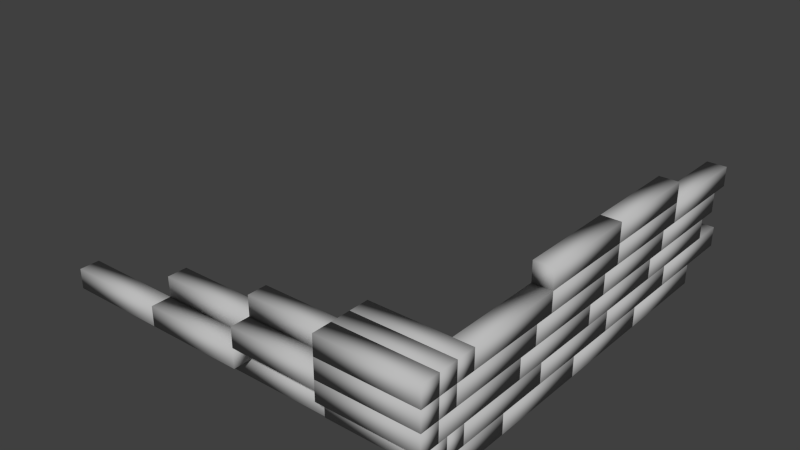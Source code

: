 # Source: backwall.blend  (saved by Blender 2.70.0; exported with 4.5.12 LTS)
import bpy
from mathutils import Matrix  # noqa: F401  (used for matrix-valued properties, if any)

bpy.ops.wm.read_factory_settings(use_empty=True)
scene = bpy.context.scene
scene.name = 'Scene'

# ---- collections
col_collection_1 = bpy.data.collections.new('Collection 1'); scene.collection.children.link(col_collection_1)

# ---- materials (node trees are filled in below, after node groups)
mat_lambert1 = bpy.data.materials.new('lambert1')
mat_lambert1.alpha_threshold = 0.0
mat_lambert1.use_transparent_shadow = False
mat_lambert1.diffuse_color = (0.5, 0.5, 0.5, 1.0)
mat_lambert1.roughness = 0.5
mat_lambert1.line_color = (0.0, 0.0, 0.0, 1.0)

# ---- material node trees

# ---- world
world_world = bpy.data.worlds.new('World'); scene.world = world_world
world_world.color = (0.05088, 0.05088, 0.05088)
world_world.use_sun_shadow = False
world_world.sun_shadow_jitter_overblur = 0.0
world_world.cycles.sampling_method = 'MANUAL'
world_world.cycles.sample_map_resolution = 256

# ---- meshes
me_untitled = bpy.data.meshes.new('Untitled')
me_untitled.from_pydata([(-3.0, 0.0, 5.0), (-1.0, 0.0, 5.0), (-3.0, 2.0, 5.0), (-1.0, 2.0, 5.0), (-3.0, 2.0, -5.0), (-1.0, 2.0, -5.0), (-3.0, 0.0, -5.0), (-1.0, 0.0, -5.0), (-3.0, 2.0, 0.0), (-1.0, 2.0, 0.0), (-3.0, 4.0, 0.0), (-1.0, 4.0, 0.0), (-3.0, 4.0, -10.0), (-1.0, 4.0, -10.0), (-3.0, 2.0, -10.0), (-1.0, 2.0, -10.0), (-3.0, 0.0, -5.0), (-1.0, 0.0, -5.0), (-3.0, 2.0, -5.0), (-1.0, 2.0, -5.0), (-3.0, 2.0, -15.0), (-1.0, 2.0, -15.0), (-3.0, 0.0, -15.0), (-1.0, 0.0, -15.0), (-3.0, 2.0, -10.0), (-1.0, 2.0, -10.0), (-3.0, 4.0, -10.0), (-1.0, 4.0, -10.0), (-3.0, 4.0, -20.0), (-1.0, 4.0, -20.0), (-3.0, 2.0, -20.0), (-1.0, 2.0, -20.0), (-3.0, 4.0, -7.0), (-1.0, 4.0, -7.0), (-3.0, 6.0, -7.0), (-1.0, 6.0, -7.0), (-3.0, 6.0, -17.0), (-1.0, 6.0, -17.0), (-3.0, 4.0, -17.0), (-1.0, 4.0, -17.0), (-3.0, 4.0, 3.0), (-1.0, 4.0, 3.0), (-3.0, 6.0, 3.0), (-1.0, 6.0, 3.0), (-3.0, 6.0, -7.0), (-1.0, 6.0, -7.0), (-3.0, 4.0, -7.0), (-1.0, 4.0, -7.0), (-3.0, 4.0, 13.0), (-1.0, 4.0, 13.0), (-3.0, 6.0, 13.0), (-1.0, 6.0, 13.0), (-3.0, 6.0, 3.0), (-1.0, 6.0, 3.0), (-3.0, 4.0, 3.0), (-1.0, 4.0, 3.0), (-3.0, 2.0, 10.0), (-1.0, 2.0, 10.0), (-3.0, 4.0, 10.0), (-1.0, 4.0, 10.0), (-3.0, 4.0, 0.0), (-1.0, 4.0, 0.0), (-3.0, 2.0, 0.0), (-1.0, 2.0, 0.0), (-3.0, 0.0, 15.0), (-1.0, 0.0, 15.0), (-3.0, 2.0, 15.0), (-1.0, 2.0, 15.0), (-3.0, 2.0, 5.0), (-1.0, 2.0, 5.0), (-3.0, 0.0, 5.0), (-1.0, 0.0, 5.0), (-3.0, 2.0, 20.0), (-1.0, 2.0, 20.0), (-3.0, 4.0, 20.0), (-1.0, 4.0, 20.0), (-3.0, 4.0, 10.0), (-1.0, 4.0, 10.0), (-3.0, 2.0, 10.0), (-1.0, 2.0, 10.0), (-3.0, 4.0, 23.0), (-1.0, 4.0, 23.0), (-3.0, 6.0, 23.0), (-1.0, 6.0, 23.0), (-3.0, 6.0, 13.0), (-1.0, 6.0, 13.0), (-3.0, 4.0, 13.0), (-1.0, 4.0, 13.0), (-3.0, 0.0, 25.0), (-1.0, 0.0, 25.0), (-3.0, 2.0, 25.0), (-1.0, 2.0, 25.0), (-3.0, 2.0, 15.0), (-1.0, 2.0, 15.0), (-3.0, 0.0, 15.0), (-1.0, 0.0, 15.0), (-3.0, 6.0, -9.0), (-1.0, 6.0, -9.0), (-3.0, 8.0, -9.0), (-1.0, 8.0, -9.0), (-3.0, 8.0, -19.0), (-1.0, 8.0, -19.0), (-3.0, 6.0, -19.0), (-1.0, 6.0, -19.0), (-3.0, 6.0, 1.0), (-1.0, 6.0, 1.0), (-3.0, 8.0, 1.0), (-1.0, 8.0, 1.0), (-3.0, 8.0, -9.0), (-1.0, 8.0, -9.0), (-3.0, 6.0, -9.0), (-1.0, 6.0, -9.0), (-3.0, 6.0, 11.0), (-1.0, 6.0, 11.0), (-3.0, 8.0, 11.0), (-1.0, 8.0, 11.0), (-3.0, 8.0, 1.0), (-1.0, 8.0, 1.0), (-3.0, 6.0, 1.0), (-1.0, 6.0, 1.0), (-3.0, 6.0, 21.0), (-1.0, 6.0, 21.0), (-3.0, 8.0, 21.0), (-1.0, 8.0, 21.0), (-3.0, 8.0, 11.0), (-1.0, 8.0, 11.0), (-3.0, 6.0, 11.0), (-1.0, 6.0, 11.0), (-3.0, 8.0, -11.0), (-1.0, 8.0, -11.0), (-3.0, 10.0, -11.0), (-1.0, 10.0, -11.0), (-3.0, 10.0, -21.0), (-1.0, 10.0, -21.0), (-3.0, 8.0, -21.0), (-1.0, 8.0, -21.0), (-3.0, 8.0, -1.0), (-1.0, 8.0, -1.0), (-3.0, 10.0, -1.0), (-1.0, 10.0, -1.0), (-3.0, 10.0, -11.0), (-1.0, 10.0, -11.0), (-3.0, 8.0, -11.0), (-1.0, 8.0, -11.0), (-3.0, 8.0, 9.0), (-1.0, 8.0, 9.0), (-3.0, 10.0, 9.0), (-1.0, 10.0, 9.0), (-3.0, 10.0, -1.0), (-1.0, 10.0, -1.0), (-3.0, 8.0, -1.0), (-1.0, 8.0, -1.0), (-3.0, 8.0, 19.0), (-1.0, 8.0, 19.0), (-3.0, 10.0, 19.0), (-1.0, 10.0, 19.0), (-3.0, 10.0, 9.0), (-1.0, 10.0, 9.0), (-3.0, 8.0, 9.0), (-1.0, 8.0, 9.0), (-3.0, 10.0, -1.0), (-1.0, 10.0, -1.0), (-3.0, 12.0, -1.0), (-1.0, 12.0, -1.0), (-3.0, 12.0, -11.0), (-1.0, 12.0, -11.0), (-3.0, 10.0, -11.0), (-1.0, 10.0, -11.0), (-3.0, 10.0, 9.0), (-1.0, 10.0, 9.0), (-3.0, 12.0, 9.0), (-1.0, 12.0, 9.0), (-3.0, 12.0, -1.0), (-1.0, 12.0, -1.0), (-3.0, 10.0, -1.0), (-1.0, 10.0, -1.0), (-11.0, 2.0, 22.0), (-1.0, 2.0, 22.0), (-11.0, 4.0, 22.0), (-1.0, 4.0, 22.0), (-11.0, 4.0, 20.0), (-1.0, 4.0, 20.0), (-11.0, 2.0, 20.0), (-1.0, 2.0, 20.0), (-11.0, 2.0, 24.0), (-1.0, 2.0, 24.0), (-11.0, 4.0, 24.0), (-1.0, 4.0, 24.0), (-11.0, 4.0, 22.0), (-1.0, 4.0, 22.0), (-11.0, 2.0, 22.0), (-1.0, 2.0, 22.0), (-11.0, 4.0, 25.0), (-1.0, 4.0, 25.0), (-11.0, 6.0, 25.0), (-1.0, 6.0, 25.0), (-11.0, 6.0, 23.0), (-1.0, 6.0, 23.0), (-11.0, 4.0, 23.0), (-1.0, 4.0, 23.0), (-11.0, 6.0, 23.0), (-1.0, 6.0, 23.0), (-11.0, 8.0, 23.0), (-1.0, 8.0, 23.0), (-11.0, 8.0, 21.0), (-1.0, 8.0, 21.0), (-11.0, 6.0, 21.0), (-1.0, 6.0, 21.0), (-11.0, 8.0, 23.0), (-1.0, 8.0, 23.0), (-11.0, 10.0, 23.0), (-1.0, 10.0, 23.0), (-11.0, 10.0, 21.0), (-1.0, 10.0, 21.0), (-11.0, 8.0, 21.0), (-1.0, 8.0, 21.0), (-11.0, 8.0, 21.0), (-1.0, 8.0, 21.0), (-11.0, 10.0, 21.0), (-1.0, 10.0, 21.0), (-11.0, 10.0, 19.0), (-1.0, 10.0, 19.0), (-11.0, 8.0, 19.0), (-1.0, 8.0, 19.0), (-11.0, 6.0, 25.0), (-1.0, 6.0, 25.0), (-11.0, 8.0, 25.0), (-1.0, 8.0, 25.0), (-11.0, 8.0, 23.0), (-1.0, 8.0, 23.0), (-11.0, 6.0, 23.0), (-1.0, 6.0, 23.0), (-11.0, 8.0, 25.0), (-1.0, 8.0, 25.0), (-11.0, 10.0, 25.0), (-1.0, 10.0, 25.0), (-11.0, 10.0, 23.0), (-1.0, 10.0, 23.0), (-11.0, 8.0, 23.0), (-1.0, 8.0, 23.0), (-13.0, 0.0, 22.0), (-3.0, 0.0, 22.0), (-13.0, 2.0, 22.0), (-3.0, 2.0, 22.0), (-13.0, 2.0, 20.0), (-3.0, 2.0, 20.0), (-13.0, 0.0, 20.0), (-3.0, 0.0, 20.0), (-23.0, 0.0, 22.0), (-13.0, 0.0, 22.0), (-23.0, 2.0, 22.0), (-13.0, 2.0, 22.0), (-23.0, 2.0, 20.0), (-13.0, 2.0, 20.0), (-23.0, 0.0, 20.0), (-13.0, 0.0, 20.0), (-33.0, 0.0, 22.0), (-23.0, 0.0, 22.0), (-33.0, 2.0, 22.0), (-23.0, 2.0, 22.0), (-33.0, 2.0, 20.0), (-23.0, 2.0, 20.0), (-33.0, 0.0, 20.0), (-23.0, 0.0, 20.0), (-43.0, 0.0, 22.0), (-33.0, 0.0, 22.0), (-43.0, 2.0, 22.0), (-33.0, 2.0, 22.0), (-43.0, 2.0, 20.0), (-33.0, 2.0, 20.0), (-43.0, 0.0, 20.0), (-33.0, 0.0, 20.0), (-21.0, 2.0, 22.0), (-11.0, 2.0, 22.0), (-21.0, 4.0, 22.0), (-11.0, 4.0, 22.0), (-21.0, 4.0, 20.0), (-11.0, 4.0, 20.0), (-21.0, 2.0, 20.0), (-11.0, 2.0, 20.0), (-21.0, 4.0, 24.0), (-11.0, 4.0, 24.0), (-21.0, 6.0, 24.0), (-11.0, 6.0, 24.0), (-21.0, 6.0, 22.0), (-11.0, 6.0, 22.0), (-21.0, 4.0, 22.0), (-11.0, 4.0, 22.0), (-31.0, 2.0, 24.0), (-21.0, 2.0, 24.0), (-31.0, 4.0, 24.0), (-21.0, 4.0, 24.0), (-31.0, 4.0, 22.0), (-21.0, 4.0, 22.0), (-31.0, 2.0, 22.0), (-21.0, 2.0, 22.0), (-41.0, 2.0, 24.0), (-31.0, 2.0, 24.0), (-41.0, 4.0, 24.0), (-31.0, 4.0, 24.0), (-41.0, 4.0, 22.0), (-31.0, 4.0, 22.0), (-41.0, 2.0, 22.0), (-31.0, 2.0, 22.0), (-21.0, 6.0, 22.0), (-11.0, 6.0, 22.0), (-21.0, 8.0, 22.0), (-11.0, 8.0, 22.0), (-21.0, 8.0, 20.0), (-11.0, 8.0, 20.0), (-21.0, 6.0, 20.0), (-11.0, 6.0, 20.0), (-31.0, 4.0, 22.0), (-21.0, 4.0, 22.0), (-31.0, 6.0, 22.0), (-21.0, 6.0, 22.0), (-31.0, 6.0, 20.0), (-21.0, 6.0, 20.0), (-31.0, 4.0, 20.0), (-21.0, 4.0, 20.0)], [], [(0, 1, 3, 2), (2, 3, 5, 4), (4, 5, 7, 6), (6, 7, 1, 0), (1, 7, 5, 3), (6, 0, 2, 4), (8, 9, 11, 10), (10, 11, 13, 12), (12, 13, 15, 14), (14, 15, 9, 8), (9, 15, 13, 11), (14, 8, 10, 12), (16, 17, 19, 18), (18, 19, 21, 20), (20, 21, 23, 22), (22, 23, 17, 16), (17, 23, 21, 19), (22, 16, 18, 20), (24, 25, 27, 26), (26, 27, 29, 28), (28, 29, 31, 30), (30, 31, 25, 24), (25, 31, 29, 27), (30, 24, 26, 28), (32, 33, 35, 34), (34, 35, 37, 36), (36, 37, 39, 38), (38, 39, 33, 32), (33, 39, 37, 35), (38, 32, 34, 36), (40, 41, 43, 42), (42, 43, 45, 44), (44, 45, 47, 46), (46, 47, 41, 40), (41, 47, 45, 43), (46, 40, 42, 44), (48, 49, 51, 50), (50, 51, 53, 52), (52, 53, 55, 54), (54, 55, 49, 48), (49, 55, 53, 51), (54, 48, 50, 52), (56, 57, 59, 58), (58, 59, 61, 60), (60, 61, 63, 62), (62, 63, 57, 56), (57, 63, 61, 59), (62, 56, 58, 60), (64, 65, 67, 66), (66, 67, 69, 68), (68, 69, 71, 70), (70, 71, 65, 64), (65, 71, 69, 67), (70, 64, 66, 68), (72, 73, 75, 74), (74, 75, 77, 76), (76, 77, 79, 78), (78, 79, 73, 72), (73, 79, 77, 75), (78, 72, 74, 76), (80, 81, 83, 82), (82, 83, 85, 84), (84, 85, 87, 86), (86, 87, 81, 80), (81, 87, 85, 83), (86, 80, 82, 84), (88, 89, 91, 90), (90, 91, 93, 92), (92, 93, 95, 94), (94, 95, 89, 88), (89, 95, 93, 91), (94, 88, 90, 92), (96, 97, 99, 98), (98, 99, 101, 100), (100, 101, 103, 102), (102, 103, 97, 96), (97, 103, 101, 99), (102, 96, 98, 100), (104, 105, 107, 106), (106, 107, 109, 108), (108, 109, 111, 110), (110, 111, 105, 104), (105, 111, 109, 107), (110, 104, 106, 108), (112, 113, 115, 114), (114, 115, 117, 116), (116, 117, 119, 118), (118, 119, 113, 112), (113, 119, 117, 115), (118, 112, 114, 116), (120, 121, 123, 122), (122, 123, 125, 124), (124, 125, 127, 126), (126, 127, 121, 120), (121, 127, 125, 123), (126, 120, 122, 124), (128, 129, 131, 130), (130, 131, 133, 132), (132, 133, 135, 134), (134, 135, 129, 128), (129, 135, 133, 131), (134, 128, 130, 132), (136, 137, 139, 138), (138, 139, 141, 140), (140, 141, 143, 142), (142, 143, 137, 136), (137, 143, 141, 139), (142, 136, 138, 140), (144, 145, 147, 146), (146, 147, 149, 148), (148, 149, 151, 150), (150, 151, 145, 144), (145, 151, 149, 147), (150, 144, 146, 148), (152, 153, 155, 154), (154, 155, 157, 156), (156, 157, 159, 158), (158, 159, 153, 152), (153, 159, 157, 155), (158, 152, 154, 156), (160, 161, 163, 162), (162, 163, 165, 164), (164, 165, 167, 166), (166, 167, 161, 160), (161, 167, 165, 163), (166, 160, 162, 164), (168, 169, 171, 170), (170, 171, 173, 172), (172, 173, 175, 174), (174, 175, 169, 168), (169, 175, 173, 171), (174, 168, 170, 172), (176, 177, 179, 178), (178, 179, 181, 180), (180, 181, 183, 182), (182, 183, 177, 176), (177, 183, 181, 179), (182, 176, 178, 180), (184, 185, 187, 186), (186, 187, 189, 188), (188, 189, 191, 190), (190, 191, 185, 184), (185, 191, 189, 187), (190, 184, 186, 188), (192, 193, 195, 194), (194, 195, 197, 196), (196, 197, 199, 198), (198, 199, 193, 192), (193, 199, 197, 195), (198, 192, 194, 196), (200, 201, 203, 202), (202, 203, 205, 204), (204, 205, 207, 206), (206, 207, 201, 200), (201, 207, 205, 203), (206, 200, 202, 204), (208, 209, 211, 210), (210, 211, 213, 212), (212, 213, 215, 214), (214, 215, 209, 208), (209, 215, 213, 211), (214, 208, 210, 212), (216, 217, 219, 218), (218, 219, 221, 220), (220, 221, 223, 222), (222, 223, 217, 216), (217, 223, 221, 219), (222, 216, 218, 220), (224, 225, 227, 226), (226, 227, 229, 228), (228, 229, 231, 230), (230, 231, 225, 224), (225, 231, 229, 227), (230, 224, 226, 228), (232, 233, 235, 234), (234, 235, 237, 236), (236, 237, 239, 238), (238, 239, 233, 232), (233, 239, 237, 235), (238, 232, 234, 236), (240, 241, 243, 242), (242, 243, 245, 244), (244, 245, 247, 246), (246, 247, 241, 240), (241, 247, 245, 243), (246, 240, 242, 244), (248, 249, 251, 250), (250, 251, 253, 252), (252, 253, 255, 254), (254, 255, 249, 248), (249, 255, 253, 251), (254, 248, 250, 252), (256, 257, 259, 258), (258, 259, 261, 260), (260, 261, 263, 262), (262, 263, 257, 256), (257, 263, 261, 259), (262, 256, 258, 260), (264, 265, 267, 266), (266, 267, 269, 268), (268, 269, 271, 270), (270, 271, 265, 264), (265, 271, 269, 267), (270, 264, 266, 268), (272, 273, 275, 274), (274, 275, 277, 276), (276, 277, 279, 278), (278, 279, 273, 272), (273, 279, 277, 275), (278, 272, 274, 276), (280, 281, 283, 282), (282, 283, 285, 284), (284, 285, 287, 286), (286, 287, 281, 280), (281, 287, 285, 283), (286, 280, 282, 284), (288, 289, 291, 290), (290, 291, 293, 292), (292, 293, 295, 294), (294, 295, 289, 288), (289, 295, 293, 291), (294, 288, 290, 292), (296, 297, 299, 298), (298, 299, 301, 300), (300, 301, 303, 302), (302, 303, 297, 296), (297, 303, 301, 299), (302, 296, 298, 300), (304, 305, 307, 306), (306, 307, 309, 308), (308, 309, 311, 310), (310, 311, 305, 304), (305, 311, 309, 307), (310, 304, 306, 308), (312, 313, 315, 314), (314, 315, 317, 316), (316, 317, 319, 318), (318, 319, 313, 312), (313, 319, 317, 315), (318, 312, 314, 316)])
me_untitled.polygons.foreach_set('use_smooth', [True] * 240)
_uv = me_untitled.uv_layers.new(name='map1')
_uv.uv.foreach_set('vector', [0.06667, 0.9667, 0.03333, 0.9667, 0.03333, 0.9333, 0.06667, 0.9333, 0.4667, 0.5, 0.4333, 0.5, 0.4333, 0.3333, 0.4667, 0.3333, 0.06667, 0.9667, 0.06667, 0.9333, 0.1, 0.9333, 0.1, 0.9667, 0.4333, 0.6, 0.4667, 0.6, 0.4667, 0.7667, 0.4333, 0.7667, 0.1, 0.7667, 0.1, 0.6, 0.1333, 0.6, 0.1333, 0.7667, 0.3, 0.8333, 0.4667, 0.8333, 0.4667, 0.8667, 0.3, 0.8667, 0.9667, 0.3, 1.0, 0.3, 1.0, 0.3333, 0.9667, 0.3333, 0.5, 0.5, 0.4667, 0.5, 0.4667, 0.3333, 0.5, 0.3333, 0.3667, 0.9667, 0.3333, 0.9667, 0.3333, 0.9333, 0.3667, 0.9333, 0.6667, 0.1667, 0.7, 0.1667, 0.7, 0.3333, 0.6667, 0.3333, 0.7667, 0.1667, 0.7667, 0.0, 0.8, 0.0, 0.8, 0.1667, 0.6, 0.8333, 0.7667, 0.8333, 0.7667, 0.8667, 0.6, 0.8667, 0.9667, 0.7, 0.9333, 0.7, 0.9333, 0.6667, 0.9667, 0.6667, 0.03333, 0.5, 7.749e-08, 0.5, 6.358e-08, 0.3333, 0.03333, 0.3333, 0.8667, 0.9667, 0.8667, 0.9333, 0.9, 0.9333, 0.9, 0.9667, 0.7, 0.1667, 0.7333, 0.1667, 0.7333, 0.3333, 0.7, 0.3333, 0.5, 0.7667, 0.5, 0.6, 0.5333, 0.6, 0.5333, 0.7667, 0.6, 0.6667, 0.7667, 0.6667, 0.7667, 0.7, 0.6, 0.7, 0.3667, 0.9667, 0.4, 0.9667, 0.4, 1.0, 0.3667, 1.0, 0.5667, 0.1667, 0.5333, 0.1667, 0.5333, 0.0, 0.5667, 0.0, 0.5667, 0.9667, 0.5667, 1.0, 0.5333, 1.0, 0.5333, 0.9667, 0.7, 0.3333, 0.7333, 0.3333, 0.7333, 0.5, 0.7, 0.5, 0.6, 0.6667, 0.6, 0.5, 0.6333, 0.5, 0.6333, 0.6667, 0.6, 0.8, 0.7667, 0.8, 0.7667, 0.8333, 0.6, 0.8333, 0.2, 1.0, 0.1667, 1.0, 0.1667, 0.9667, 0.2, 0.9667, 0.6333, 0.1667, 0.6, 0.1667, 0.6, 0.0, 0.6333, 0.0, 0.3333, 0.9667, 0.3, 0.9667, 0.3, 0.9333, 0.3333, 0.9333, 0.7667, 0.5, 0.8, 0.5, 0.8, 0.6667, 0.7667, 0.6667, 0.9, 0.3333, 0.9, 0.1667, 0.9333, 0.1667, 0.9333, 0.3333, 0.1333, 0.7667, 0.3, 0.7667, 0.3, 0.8, 0.1333, 0.8, 0.06667, 1.0, 0.03333, 1.0, 0.03333, 0.9667, 0.06667, 0.9667, 0.4667, 0.1667, 0.4333, 0.1667, 0.4333, 0.0, 0.4667, 0.0, 0.7333, 0.9667, 0.7, 0.9667, 0.7, 0.9333, 0.7333, 0.9333, 0.4, 0.6, 0.4333, 0.6, 0.4333, 0.7667, 0.4, 0.7667, 0.6, 1.192e-08, 0.6, 0.1667, 0.5667, 0.1667, 0.5667, 0.0, 0.06667, 0.5667, 0.2333, 0.5667, 0.2333, 0.6, 0.06667, 0.6, 0.1, 1.0, 0.06667, 1.0, 0.06667, 0.9667, 0.1, 0.9667, 0.6, 0.5, 0.5667, 0.5, 0.5667, 0.3333, 0.6, 0.3333, 0.6333, 0.9667, 0.6, 0.9667, 0.6, 0.9333, 0.6333, 0.9333, 0.3, 0.6, 0.3333, 0.6, 0.3333, 0.7667, 0.3, 0.7667, 0.5333, 0.3333, 0.5333, 0.1667, 0.5667, 0.1667, 0.5667, 0.3333, 0.4, 0.5667, 0.5667, 0.5667, 0.5667, 0.6, 0.4, 0.6, 0.2, 0.9667, 0.2333, 0.9667, 0.2333, 1.0, 0.2, 1.0, 0.4667, 0.3333, 0.4333, 0.3333, 0.4333, 0.1667, 0.4667, 0.1667, 0.6667, 0.9667, 0.6667, 0.9333, 0.7, 0.9333, 0.7, 0.9667, 0.5333, 0.6, 0.5667, 0.6, 0.5667, 0.7667, 0.5333, 0.7667, 0.6333, 0.3333, 0.6333, 0.1667, 0.6667, 0.1667, 0.6667, 0.3333, 0.3, 0.7667, 0.4667, 0.7667, 0.4667, 0.8, 0.3, 0.8, 0.7333, 1.0, 0.7, 1.0, 0.7, 0.9667, 0.7333, 0.9667, 0.5333, 0.3333, 0.5, 0.3333, 0.5, 0.1667, 0.5333, 0.1667, 0.9333, 0.8, 0.9333, 0.7667, 0.9667, 0.7667, 0.9667, 0.8, 0.2667, 0.6, 0.3, 0.6, 0.3, 0.7667, 0.2667, 0.7667, 0.3333, 0.7667, 0.3333, 0.6, 0.3667, 0.6, 0.3667, 0.7667, 0.6, 0.7667, 0.7667, 0.7667, 0.7667, 0.8, 0.6, 0.8, 0.7333, 0.9667, 0.7667, 0.9667, 0.7667, 1.0, 0.7333, 1.0, 0.5, 0.1667, 0.4667, 0.1667, 0.4667, 0.0, 0.5, 0.0, 0.6333, 0.9667, 0.6333, 0.9333, 0.6667, 0.9333, 0.6667, 0.9667, 0.3667, 0.6, 0.4, 0.6, 0.4, 0.7667, 0.3667, 0.7667, 0.6667, 0.6667, 0.6667, 0.5, 0.7, 0.5, 0.7, 0.6667, 0.1333, 0.8667, 0.3, 0.8667, 0.3, 0.9, 0.1333, 0.9, 0.3667, 1.0, 0.3333, 1.0, 0.3333, 0.9667, 0.3667, 0.9667, 0.7, 0.5, 0.6667, 0.5, 0.6667, 0.3333, 0.7, 0.3333, 0.1333, 0.9667, 0.1, 0.9667, 0.1, 0.9333, 0.1333, 0.9333, 0.03333, 0.6, 0.06667, 0.6, 0.06667, 0.7667, 0.03333, 0.7667, 0.6667, 0.3333, 0.6667, 0.5, 0.6333, 0.5, 0.6333, 0.3333, 0.3, 0.9, 0.4667, 0.9, 0.4667, 0.9333, 0.3, 0.9333, 0.9667, 1.0, 0.9333, 1.0, 0.9333, 0.9667, 0.9667, 0.9667, 0.5333, 0.5, 0.5, 0.5, 0.5, 0.3333, 0.5333, 0.3333, 0.6333, 1.0, 0.6333, 0.9667, 0.6667, 0.9667, 0.6667, 1.0, 0.2, 0.6, 0.2333, 0.6, 0.2333, 0.7667, 0.2, 0.7667, 0.6333, 0.1667, 0.6333, 0.0, 0.6667, 0.0, 0.6667, 0.1667, 0.6, 0.8667, 0.7667, 0.8667, 0.7667, 0.9, 0.6, 0.9, 0.4, 0.9667, 0.4, 0.9333, 0.4333, 0.9333, 0.4333, 0.9667, 0.4333, 0.3333, 0.4, 0.3333, 0.4, 0.1667, 0.4333, 0.1667, 0.8333, 1.0, 0.8333, 0.9667, 0.8667, 0.9667, 0.8667, 1.0, 0.2333, 0.6, 0.2667, 0.6, 0.2667, 0.7667, 0.2333, 0.7667, 0.6, 0.5, 0.6, 0.3333, 0.6333, 0.3333, 0.6333, 0.5, 0.6, 0.7, 0.7667, 0.7, 0.7667, 0.7333, 0.6, 0.7333, 0.9, 0.9667, 0.9, 0.9333, 0.9333, 0.9333, 0.9333, 0.9667, 0.6, 0.6667, 0.5667, 0.6667, 0.5667, 0.5, 0.6, 0.5, 0.9667, 1.0, 0.9667, 0.9667, 1.0, 0.9667, 1.0, 1.0, 0.7333, 0.5, 0.7667, 0.5, 0.7667, 0.6667, 0.7333, 0.6667, 0.8667, 0.5, 0.8667, 0.3333, 0.9, 0.3333, 0.9, 0.5, 0.7667, 0.8667, 0.9333, 0.8667, 0.9333, 0.9, 0.7667, 0.9, 0.1333, 0.9667, 0.1333, 0.9333, 0.1667, 0.9333, 0.1667, 0.9667, 0.5, 0.3333, 0.4667, 0.3333, 0.4667, 0.1667, 0.5, 0.1667, 0.6, 1.0, 0.6, 0.9667, 0.6333, 0.9667, 0.6333, 1.0, 0.7, 0.0, 0.7333, 0.0, 0.7333, 0.1667, 0.7, 0.1667, 0.03333, 0.2333, 0.2, 0.2333, 0.2, 0.2667, 0.03333, 0.2667, 0.7667, 0.7667, 0.9333, 0.7667, 0.9333, 0.8, 0.7667, 0.8, 0.4333, 0.9667, 0.4333, 0.9333, 0.4667, 0.9333, 0.4667, 0.9667, 0.6667, 0.6667, 0.6333, 0.6667, 0.6333, 0.5, 0.6667, 0.5, 0.3, 1.0, 0.3, 0.9667, 0.3333, 0.9667, 0.3333, 1.0, 0.1333, 0.6, 0.1667, 0.6, 0.1667, 0.7667, 0.1333, 0.7667, 0.7667, 3.179e-08, 0.7667, 0.1667, 0.7333, 0.1667, 0.7333, 0.0, 0.3, 0.8667, 0.4667, 0.8667, 0.4667, 0.9, 0.3, 0.9, 0.2333, 0.9667, 0.2333, 0.9333, 0.2667, 0.9333, 0.2667, 0.9667, 0.6333, 0.3333, 0.6, 0.3333, 0.6, 0.1667, 0.6333, 0.1667, 0.4667, 1.0, 0.4667, 0.9667, 0.5, 0.9667, 0.5, 1.0, 0.5667, 0.6667, 0.6, 0.6667, 0.6, 0.8333, 0.5667, 0.8333, 7.153e-08, 1.0, 7.153e-08, 0.8333, 0.03333, 0.8333, 0.03333, 1.0, 0.5667, 0.3333, 0.5667, 0.5, 0.5333, 0.5, 0.5333, 0.3333, 0.1667, 0.9667, 0.1667, 0.9333, 0.2, 0.9333, 0.2, 0.9667, 0.5333, 0.1667, 0.5, 0.1667, 0.5, 3.179e-08, 0.5333, 3.179e-08, 0.7667, 1.0, 0.7667, 0.9667, 0.8, 0.9667, 0.8, 1.0, 0.6667, 0.0, 0.7, 0.0, 0.7, 0.1667, 0.6667, 0.1667, 0.7667, 0.1667, 0.7667, 0.3333, 0.7333, 0.3333, 0.7333, 0.1667, 0.1333, 0.8, 0.3, 0.8, 0.3, 0.8333, 0.1333, 0.8333, 0.3667, 0.9667, 0.3667, 0.9333, 0.4, 0.9333, 0.4, 0.9667, 0.6, 0.3333, 0.5667, 0.3333, 0.5667, 0.1667, 0.6, 0.1667, 0.6667, 1.0, 0.6667, 0.9667, 0.7, 0.9667, 0.7, 1.0, 0.4667, 0.6, 0.5, 0.6, 0.5, 0.7667, 0.4667, 0.7667, 0.03333, 0.2, 0.2, 0.2, 0.2, 0.2333, 0.03333, 0.2333, 0.7667, 0.6667, 0.9333, 0.6667, 0.9333, 0.7, 0.7667, 0.7, 0.2, 0.9667, 0.2, 0.9333, 0.2333, 0.9333, 0.2333, 0.9667, 0.06667, 0.6, 0.03333, 0.6, 0.03333, 0.4333, 0.06667, 0.4333, 0.7667, 0.9667, 0.7667, 0.9333, 0.8, 0.9333, 0.8, 0.9667, 6.358e-08, 0.5, 0.03333, 0.5, 0.03333, 0.6667, 6.358e-08, 0.6667, 0.4, 0.5667, 0.2333, 0.5667, 0.2333, 0.5333, 0.4, 0.5333, 0.6, 0.7333, 0.7667, 0.7333, 0.7667, 0.7667, 0.6, 0.7667, 0.9, 1.0, 0.9, 0.9667, 0.9333, 0.9667, 0.9333, 1.0, 0.4333, 0.5, 0.4, 0.5, 0.4, 0.3333, 0.4333, 0.3333, 0.2667, 0.9667, 0.3, 0.9667, 0.3, 1.0, 0.2667, 1.0, 0.8, 0.5, 0.8333, 0.5, 0.8333, 0.6667, 0.8, 0.6667, 0.5667, 0.5333, 0.4, 0.5333, 0.4, 0.5, 0.5667, 0.5, 0.4, 0.5333, 0.5667, 0.5333, 0.5667, 0.5667, 0.4, 0.5667, 0.8, 1.0, 0.8, 0.9667, 0.8333, 0.9667, 0.8333, 1.0, 0.7333, 0.6667, 0.7, 0.6667, 0.7, 0.5, 0.7333, 0.5, 0.1333, 0.9667, 0.1667, 0.9667, 0.1667, 1.0, 0.1333, 1.0, 0.06667, 0.6, 0.1, 0.6, 0.1, 0.7667, 0.06667, 0.7667, 0.3333, 0.0, 0.3333, 0.1667, 0.3, 0.1667, 0.3, 0.0, 0.2333, 0.5667, 0.4, 0.5667, 0.4, 0.6, 0.2333, 0.6, 0.5, 0.7667, 0.5, 0.9333, 0.4667, 0.9333, 0.4667, 0.7667, 0.8, 0.3333, 0.8, 0.1667, 0.8333, 0.1667, 0.8333, 0.3333, 1.0, 0.8, 1.0, 0.9667, 0.9667, 0.9667, 0.9667, 0.8, 0.8667, 0.1667, 0.8667, 0.3333, 0.8333, 0.3333, 0.8333, 0.1667, 0.4, 1.0, 0.4, 0.9667, 0.4333, 0.9667, 0.4333, 1.0, 0.8333, 0.9, 0.8333, 0.9333, 0.8, 0.9333, 0.8, 0.9, 0.1, 0.7667, 0.1, 0.9333, 0.06667, 0.9333, 0.06667, 0.7667, 1.033e-07, 0.8333, 7.153e-08, 0.6667, 0.03333, 0.6667, 0.03333, 0.8333, 0.9333, 6.358e-08, 0.9333, 0.1667, 0.9, 0.1667, 0.9, 6.358e-08, 0.8667, 0.0, 0.8667, 0.1667, 0.8333, 0.1667, 0.8333, 0.0, 0.5333, 0.9667, 0.5333, 1.0, 0.5, 1.0, 0.5, 0.9667, 0.9667, 0.7667, 0.9333, 0.7667, 0.9333, 0.7333, 0.9667, 0.7333, 0.9333, 0.3333, 0.9333, 0.5, 0.9, 0.5, 0.9, 0.3333, 0.06667, 0.1667, 0.06667, 3.974e-09, 0.1, 0.0, 0.1, 0.1667, 0.7667, 0.8, 0.9333, 0.8, 0.9333, 0.8333, 0.7667, 0.8333, 0.8667, 0.5, 0.8667, 0.6667, 0.8333, 0.6667, 0.8333, 0.5, 0.8, 0.7333, 0.8, 0.7, 0.8333, 0.7, 0.8333, 0.7333, 0.1667, 0.2667, 0.1667, 0.3, 0.1333, 0.3, 0.1333, 0.2667, 0.1333, 0.9, 0.3, 0.9, 0.3, 0.9333, 0.1333, 0.9333, 0.7667, 0.3333, 0.7667, 0.1667, 0.8, 0.1667, 0.8, 0.3333, 0.9667, 0.5, 0.9667, 0.6667, 0.9333, 0.6667, 0.9333, 0.5, 0.8333, 0.0, 0.8333, 0.1667, 0.8, 0.1667, 0.8, 0.0, 0.8333, 0.7333, 0.8333, 0.7, 0.8667, 0.7, 0.8667, 0.7333, 0.2667, 1.0, 0.2333, 1.0, 0.2333, 0.9667, 0.2667, 0.9667, 0.2, 0.3333, 0.2, 0.1667, 0.2333, 0.1667, 0.2333, 0.3333, 0.7667, 0.5, 0.7667, 0.3333, 0.8, 0.3333, 0.8, 0.5, 0.9667, 0.3333, 0.9667, 0.5, 0.9333, 0.5, 0.9333, 0.3333, 0.8333, 0.3333, 0.8333, 0.5, 0.8, 0.5, 0.8, 0.3333, 0.8333, 0.9333, 0.8667, 0.9333, 0.8667, 0.9667, 0.8333, 0.9667, 0.4667, 1.0, 0.4333, 1.0, 0.4333, 0.9667, 0.4667, 0.9667, 0.2667, 0.1667, 0.2667, 4.967e-09, 0.3, 0.0, 0.3, 0.1667, 0.9667, 0.8, 0.9667, 0.6333, 1.0, 0.6333, 1.0, 0.8, 0.9667, 0.8, 0.9667, 0.9667, 0.9333, 0.9667, 0.9333, 0.8, 1.0, 0.3333, 1.0, 0.5, 0.9667, 0.5, 0.9667, 0.3333, 0.8, 0.9333, 0.8333, 0.9333, 0.8333, 0.9667, 0.8, 0.9667, 0.1333, 1.0, 0.1, 1.0, 0.1, 0.9667, 0.1333, 0.9667, 0.3, 0.8, 0.4667, 0.8, 0.4667, 0.8333, 0.3, 0.8333, 0.3, 0.3333, 0.3, 0.1667, 0.3333, 0.1667, 0.3333, 0.3333, 0.9333, 0.5, 0.9333, 0.6667, 0.9, 0.6667, 0.9, 0.5, 0.4, 0.1667, 0.4, 0.3333, 0.3667, 0.3333, 0.3667, 0.1667, 0.7333, 0.9667, 0.7333, 0.9333, 0.7667, 0.9333, 0.7667, 0.9667, 0.8, 0.7667, 0.7667, 0.7667, 0.7667, 0.7333, 0.8, 0.7333, 0.2333, 0.1667, 0.2333, 4.967e-09, 0.2667, 0.0, 0.2667, 0.1667, 0.03333, 0.4333, 0.03333, 0.2667, 0.06667, 0.2667, 0.06667, 0.4333, 0.9667, 7.947e-08, 0.9667, 0.1667, 0.9333, 0.1667, 0.9333, 7.947e-08, 0.3667, 0.1667, 0.3667, 0.3333, 0.3333, 0.3333, 0.3333, 0.1667, 0.1667, 0.3, 0.1667, 0.2667, 0.2, 0.2667, 0.2, 0.3, 0.1, 0.3, 0.06667, 0.3, 0.06667, 0.2667, 0.1, 0.2667, 0.4, 0.1667, 0.4, 3.974e-09, 0.4333, 0.0, 0.4333, 0.1667, 0.1, 0.1667, 0.1, 3.974e-09, 0.1333, 0.0, 0.1333, 0.1667, 0.2333, 0.4333, 0.4, 0.4333, 0.4, 0.4667, 0.2333, 0.4667, 0.2, 0.0, 0.2, 0.1667, 0.1667, 0.1667, 0.1667, 0.0, 0.8333, 0.9333, 0.8333, 0.9, 0.8667, 0.9, 0.8667, 0.9333, 0.9333, 0.7333, 0.9333, 0.7667, 0.9, 0.7667, 0.9, 0.7333, 0.06667, 0.5333, 0.2333, 0.5333, 0.2333, 0.5667, 0.06667, 0.5667, 0.1333, 0.1667, 0.1333, 0.0, 0.1667, 0.0, 0.1667, 0.1667, 0.9, 0.5, 0.9, 0.6667, 0.8667, 0.6667, 0.8667, 0.5, 0.2333, 0.3667, 0.06667, 0.3667, 0.06667, 0.3333, 0.2333, 0.3333, 0.9, 0.7333, 0.9, 0.7, 0.9333, 0.7, 0.9333, 0.7333, 0.3667, 0.3333, 0.3667, 0.3667, 0.3333, 0.3667, 0.3333, 0.3333, 0.2333, 0.5, 0.4, 0.5, 0.4, 0.5333, 0.2333, 0.5333, 0.2, 0.6, 0.2, 0.7667, 0.1667, 0.7667, 0.1667, 0.6, 0.8667, 0.3333, 0.8667, 0.5, 0.8333, 0.5, 0.8333, 0.3333, 0.3, 0.1667, 0.3, 0.3333, 0.2667, 0.3333, 0.2667, 0.1667, 0.3, 0.3667, 0.3, 0.3333, 0.3333, 0.3333, 0.3333, 0.3667, 0.9, 0.9, 0.9, 0.9333, 0.8667, 0.9333, 0.8667, 0.9, 0.5333, 0.7667, 0.5333, 0.9333, 0.5, 0.9333, 0.5, 0.7667, 0.2333, 0.3333, 0.2333, 0.1667, 0.2667, 0.1667, 0.2667, 0.3333, 0.06667, 0.4333, 0.2333, 0.4333, 0.2333, 0.4667, 0.06667, 0.4667, 0.06667, 0.0, 0.06667, 0.1667, 0.03333, 0.1667, 0.03333, 0.0, 0.9, 0.9333, 0.9, 0.9, 0.9333, 0.9, 0.9333, 0.9333, 0.8, 0.7, 0.8, 0.7333, 0.7667, 0.7333, 0.7667, 0.7, 0.06667, 0.4, 0.2333, 0.4, 0.2333, 0.4333, 0.06667, 0.4333, 0.2, 0.1667, 0.2, 0.0, 0.2333, 0.0, 0.2333, 0.1667, 0.9667, 0.1667, 0.9667, 0.3333, 0.9333, 0.3333, 0.9333, 0.1667, 0.9333, 0.8667, 0.7667, 0.8667, 0.7667, 0.8333, 0.9333, 0.8333, 0.5, 0.9667, 0.5, 0.9333, 0.5333, 0.9333, 0.5333, 0.9667, 0.8667, 0.7333, 0.8667, 0.7667, 0.8333, 0.7667, 0.8333, 0.7333, 0.2333, 0.3667, 0.4, 0.3667, 0.4, 0.4, 0.2333, 0.4, 0.03333, 0.9333, 0.03333, 0.7667, 0.06667, 0.7667, 0.06667, 0.9333, 0.9, 0.0, 0.9, 0.1667, 0.8667, 0.1667, 0.8667, 0.0, 0.5667, 1.0, 0.5667, 0.8333, 0.6, 0.8333, 0.6, 1.0, 0.2667, 0.3667, 0.2667, 0.3333, 0.3, 0.3333, 0.3, 0.3667, 0.8333, 0.7667, 0.8, 0.7667, 0.8, 0.7333, 0.8333, 0.7333, 0.06667, 0.4667, 0.2333, 0.4667, 0.2333, 0.5, 0.06667, 0.5, 0.3667, 0.1667, 0.3667, 0.0, 0.4, 0.0, 0.4, 0.1667, 0.5667, 0.7667, 0.5667, 0.9333, 0.5333, 0.9333, 0.5333, 0.7667, 0.7667, 0.9333, 0.6, 0.9333, 0.6, 0.9, 0.7667, 0.9, 0.2333, 0.3667, 0.2333, 0.3333, 0.2667, 0.3333, 0.2667, 0.3667, 0.5667, 0.9667, 0.5333, 0.9667, 0.5333, 0.9333, 0.5667, 0.9333, 0.06667, 0.3667, 0.2333, 0.3667, 0.2333, 0.4, 0.06667, 0.4, 0.7667, 0.3333, 0.7667, 0.5, 0.7333, 0.5, 0.7333, 0.3333, 0.06667, 0.5, 0.2333, 0.5, 0.2333, 0.5333, 0.06667, 0.5333, 0.03333, 0.1667, 0.03333, 0.3333, 9.537e-08, 0.3333, 6.358e-08, 0.1667, 0.9, 0.9667, 0.9, 1.0, 0.8667, 1.0, 0.8667, 0.9667, 0.3, 0.9667, 0.2667, 0.9667, 0.2667, 0.9333, 0.3, 0.9333, 0.3333, 0.1667, 0.3333, 1.589e-08, 0.3667, 0.0, 0.3667, 0.1667, 6.358e-08, 0.1667, 0.0, 0.0, 0.03333, 0.0, 0.03333, 0.1667, 0.2333, 0.4667, 0.4, 0.4667, 0.4, 0.5, 0.2333, 0.5, 0.4, 0.4333, 0.2333, 0.4333, 0.2333, 0.4, 0.4, 0.4, 0.8667, 0.7667, 0.8667, 0.7333, 0.9, 0.7333, 0.9, 0.7667, 0.5, 0.9667, 0.4667, 0.9667, 0.4667, 0.9333, 0.5, 0.9333, 0.9, 0.1667, 0.9, 0.3333, 0.8667, 0.3333, 0.8667, 0.1667, 0.03333, 0.1667, 0.2, 0.1667, 0.2, 0.2, 0.03333, 0.2, 0.1333, 0.7667, 0.1333, 0.9333, 0.1, 0.9333, 0.1, 0.7667, 0.3, 0.8667, 0.1333, 0.8667, 0.1333, 0.8333, 0.3, 0.8333, 0.7667, 0.9, 0.8, 0.9, 0.8, 0.9333, 0.7667, 0.9333, 0.9, 0.7333, 0.8667, 0.7333, 0.8667, 0.7, 0.9, 0.7])
me_untitled.materials.append(mat_lambert1)
me_untitled.use_remesh_preserve_volume = False
me_untitled.use_remesh_preserve_attributes = False
me_untitled.use_mirror_vertex_groups = False
me_untitled.update()

# ---- objects
ob_pcube9 = bpy.data.objects.new('pCube9', None)
ob_transform33 = bpy.data.objects.new('transform33', None)
ob_pcube27 = bpy.data.objects.new('pCube27', None)
ob_transform15 = bpy.data.objects.new('transform15', None)
ob_pcube16 = bpy.data.objects.new('pCube16', None)
ob_transform26 = bpy.data.objects.new('transform26', None)
ob_pcube2 = bpy.data.objects.new('pCube2', None)
ob_transform40 = bpy.data.objects.new('transform40', None)
ob_pcube14 = bpy.data.objects.new('pCube14', None)
ob_transform28 = bpy.data.objects.new('transform28', None)
ob_pcube29 = bpy.data.objects.new('pCube29', None)
ob_transform13 = bpy.data.objects.new('transform13', None)
ob_pcube38 = bpy.data.objects.new('pCube38', None)
ob_transform4 = bpy.data.objects.new('transform4', None)
ob_pcube23 = bpy.data.objects.new('pCube23', None)
ob_transform19 = bpy.data.objects.new('transform19', None)
ob_pcube28 = bpy.data.objects.new('pCube28', None)
ob_transform14 = bpy.data.objects.new('transform14', None)
ob_pcube24 = bpy.data.objects.new('pCube24', None)
ob_transform18 = bpy.data.objects.new('transform18', None)
ob_pcube32 = bpy.data.objects.new('pCube32', None)
ob_transform10 = bpy.data.objects.new('transform10', None)
ob_pcube6 = bpy.data.objects.new('pCube6', None)
ob_transform36 = bpy.data.objects.new('transform36', None)
ob_pcube12 = bpy.data.objects.new('pCube12', None)
ob_transform30 = bpy.data.objects.new('transform30', None)
ob_pcube22 = bpy.data.objects.new('pCube22', None)
ob_transform20 = bpy.data.objects.new('transform20', None)
ob_pcube15 = bpy.data.objects.new('pCube15', None)
ob_transform27 = bpy.data.objects.new('transform27', None)
ob_pcube36 = bpy.data.objects.new('pCube36', None)
ob_transform6 = bpy.data.objects.new('transform6', None)
ob_pcube8 = bpy.data.objects.new('pCube8', None)
ob_transform34 = bpy.data.objects.new('transform34', None)
ob_pcube41 = bpy.data.objects.new('pCube41', None)
ob_transform1 = bpy.data.objects.new('transform1', None)
ob_pcube21 = bpy.data.objects.new('pCube21', None)
ob_transform21 = bpy.data.objects.new('transform21', None)
ob_pcube26 = bpy.data.objects.new('pCube26', None)
ob_transform16 = bpy.data.objects.new('transform16', None)
ob_pcube11 = bpy.data.objects.new('pCube11', None)
ob_transform31 = bpy.data.objects.new('transform31', None)
ob_pcube17 = bpy.data.objects.new('pCube17', None)
ob_transform25 = bpy.data.objects.new('transform25', None)
ob_pcube40 = bpy.data.objects.new('pCube40', None)
ob_transform2 = bpy.data.objects.new('transform2', None)
ob_pcube20 = bpy.data.objects.new('pCube20', None)
ob_transform22 = bpy.data.objects.new('transform22', None)
ob_pcube39 = bpy.data.objects.new('pCube39', None)
ob_transform3 = bpy.data.objects.new('transform3', None)
ob_pcube19 = bpy.data.objects.new('pCube19', None)
ob_transform23 = bpy.data.objects.new('transform23', None)
ob_pcube31 = bpy.data.objects.new('pCube31', None)
ob_transform11 = bpy.data.objects.new('transform11', None)
ob_pcube10 = bpy.data.objects.new('pCube10', None)
ob_transform32 = bpy.data.objects.new('transform32', None)
ob_pcube37 = bpy.data.objects.new('pCube37', None)
ob_transform5 = bpy.data.objects.new('transform5', None)
ob_pcube35 = bpy.data.objects.new('pCube35', None)
ob_transform7 = bpy.data.objects.new('transform7', None)
ob_polysurface1 = bpy.data.objects.new('polySurface1', me_untitled)
ob_pcube7 = bpy.data.objects.new('pCube7', None)
ob_transform35 = bpy.data.objects.new('transform35', None)
ob_pcube33 = bpy.data.objects.new('pCube33', None)
ob_transform9 = bpy.data.objects.new('transform9', None)
ob_pcube5 = bpy.data.objects.new('pCube5', None)
ob_transform37 = bpy.data.objects.new('transform37', None)
ob_pcube13 = bpy.data.objects.new('pCube13', None)
ob_transform29 = bpy.data.objects.new('transform29', None)
ob_pcube4 = bpy.data.objects.new('pCube4', None)
ob_transform38 = bpy.data.objects.new('transform38', None)
ob_pcube34 = bpy.data.objects.new('pCube34', None)
ob_transform8 = bpy.data.objects.new('transform8', None)
ob_pcube18 = bpy.data.objects.new('pCube18', None)
ob_transform24 = bpy.data.objects.new('transform24', None)
ob_pcube25 = bpy.data.objects.new('pCube25', None)
ob_transform17 = bpy.data.objects.new('transform17', None)
ob_pcube3 = bpy.data.objects.new('pCube3', None)
ob_transform39 = bpy.data.objects.new('transform39', None)
ob_pcube30 = bpy.data.objects.new('pCube30', None)
ob_transform12 = bpy.data.objects.new('transform12', None)

# ---- transforms, parenting, visibility, modifiers, constraints
ob_pcube9.location = (-2.0, -5.0, 3.0)
ob_pcube9.rotation_euler = (1.571, -0.0, 0.0)
ob_pcube9.empty_image_offset = (0.0, 0.0)
ob_pcube9.color = (0.8, 0.8, 0.8, 1.0)
ob_pcube9.lineart.crease_threshold = 0.0
ob_transform33.parent = ob_pcube9
ob_transform33.location = (0.0, 0.0, 0.0)
ob_transform33.empty_image_offset = (0.0, 0.0)
ob_transform33.color = (0.8, 0.8, 0.8, 1.0)
ob_transform33.lineart.crease_threshold = 0.0
ob_pcube27.location = (-6.0, -22.0, 7.0)
ob_pcube27.rotation_euler = (1.571, -0.0, 0.0)
ob_pcube27.empty_image_offset = (0.0, 0.0)
ob_pcube27.color = (0.8, 0.8, 0.8, 1.0)
ob_pcube27.lineart.crease_threshold = 0.0
ob_transform15.parent = ob_pcube27
ob_transform15.location = (0.0, 0.0, 0.0)
ob_transform15.empty_image_offset = (0.0, 0.0)
ob_transform15.color = (0.8, 0.8, 0.8, 1.0)
ob_transform15.lineart.crease_threshold = 0.0
ob_pcube16.location = (-2.0, -6.0, 7.0)
ob_pcube16.rotation_euler = (1.571, -0.0, 0.0)
ob_pcube16.empty_image_offset = (0.0, 0.0)
ob_pcube16.color = (0.8, 0.8, 0.8, 1.0)
ob_pcube16.lineart.crease_threshold = 0.0
ob_transform26.parent = ob_pcube16
ob_transform26.location = (0.0, 0.0, 0.0)
ob_transform26.empty_image_offset = (0.0, 0.0)
ob_transform26.color = (0.8, 0.8, 0.8, 1.0)
ob_transform26.lineart.crease_threshold = 0.0
ob_pcube2.location = (-2.0, 0.0, 1.0)
ob_pcube2.rotation_euler = (1.571, -0.0, 0.0)
ob_pcube2.empty_image_offset = (0.0, 0.0)
ob_pcube2.color = (0.8, 0.8, 0.8, 1.0)
ob_pcube2.lineart.crease_threshold = 0.0
ob_transform40.parent = ob_pcube2
ob_transform40.location = (0.0, 0.0, 0.0)
ob_transform40.empty_image_offset = (0.0, 0.0)
ob_transform40.color = (0.8, 0.8, 0.8, 1.0)
ob_transform40.lineart.crease_threshold = 0.0
ob_pcube14.location = (-2.0, 14.0, 7.0)
ob_pcube14.rotation_euler = (1.571, -0.0, 0.0)
ob_pcube14.empty_image_offset = (0.0, 0.0)
ob_pcube14.color = (0.8, 0.8, 0.8, 1.0)
ob_pcube14.lineart.crease_threshold = 0.0
ob_transform28.parent = ob_pcube14
ob_transform28.location = (0.0, 0.0, 0.0)
ob_transform28.empty_image_offset = (0.0, 0.0)
ob_transform28.color = (0.8, 0.8, 0.8, 1.0)
ob_transform28.lineart.crease_threshold = 0.0
ob_pcube29.location = (-6.0, -20.0, 9.0)
ob_pcube29.rotation_euler = (1.571, -0.0, 0.0)
ob_pcube29.empty_image_offset = (0.0, 0.0)
ob_pcube29.color = (0.8, 0.8, 0.8, 1.0)
ob_pcube29.lineart.crease_threshold = 0.0
ob_transform13.parent = ob_pcube29
ob_transform13.location = (0.0, 0.0, 0.0)
ob_transform13.empty_image_offset = (0.0, 0.0)
ob_transform13.color = (0.8, 0.8, 0.8, 1.0)
ob_transform13.lineart.crease_threshold = 0.0
ob_pcube38.location = (-26.0, -23.0, 3.0)
ob_pcube38.rotation_euler = (1.571, -0.0, 0.0)
ob_pcube38.empty_image_offset = (0.0, 0.0)
ob_pcube38.color = (0.8, 0.8, 0.8, 1.0)
ob_pcube38.lineart.crease_threshold = 0.0
ob_transform4.parent = ob_pcube38
ob_transform4.location = (0.0, 0.0, 0.0)
ob_transform4.empty_image_offset = (0.0, 0.0)
ob_transform4.color = (0.8, 0.8, 0.8, 1.0)
ob_transform4.lineart.crease_threshold = 0.0
ob_pcube23.location = (-2.0, -4.0, 11.0)
ob_pcube23.rotation_euler = (1.571, -0.0, 0.0)
ob_pcube23.empty_image_offset = (0.0, 0.0)
ob_pcube23.color = (0.8, 0.8, 0.8, 1.0)
ob_pcube23.lineart.crease_threshold = 0.0
ob_transform19.parent = ob_pcube23
ob_transform19.location = (0.0, 0.0, 0.0)
ob_transform19.empty_image_offset = (0.0, 0.0)
ob_transform19.color = (0.8, 0.8, 0.8, 1.0)
ob_transform19.lineart.crease_threshold = 0.0
ob_pcube28.location = (-6.0, -22.0, 9.0)
ob_pcube28.rotation_euler = (1.571, -0.0, 0.0)
ob_pcube28.empty_image_offset = (0.0, 0.0)
ob_pcube28.color = (0.8, 0.8, 0.8, 1.0)
ob_pcube28.lineart.crease_threshold = 0.0
ob_transform14.parent = ob_pcube28
ob_transform14.location = (0.0, 0.0, 0.0)
ob_transform14.empty_image_offset = (0.0, 0.0)
ob_transform14.color = (0.8, 0.8, 0.8, 1.0)
ob_transform14.lineart.crease_threshold = 0.0
ob_pcube24.location = (-6.0, -21.0, 3.0)
ob_pcube24.rotation_euler = (1.571, -0.0, 0.0)
ob_pcube24.empty_image_offset = (0.0, 0.0)
ob_pcube24.color = (0.8, 0.8, 0.8, 1.0)
ob_pcube24.lineart.crease_threshold = 0.0
ob_transform18.parent = ob_pcube24
ob_transform18.location = (0.0, 0.0, 0.0)
ob_transform18.empty_image_offset = (0.0, 0.0)
ob_transform18.color = (0.8, 0.8, 0.8, 1.0)
ob_transform18.lineart.crease_threshold = 0.0
ob_pcube32.location = (-8.0, -21.0, 1.0)
ob_pcube32.rotation_euler = (1.571, -0.0, 0.0)
ob_pcube32.empty_image_offset = (0.0, 0.0)
ob_pcube32.color = (0.8, 0.8, 0.8, 1.0)
ob_pcube32.lineart.crease_threshold = 0.0
ob_transform10.parent = ob_pcube32
ob_transform10.location = (0.0, 0.0, 0.0)
ob_transform10.empty_image_offset = (0.0, 0.0)
ob_transform10.color = (0.8, 0.8, 0.8, 1.0)
ob_transform10.lineart.crease_threshold = 0.0
ob_pcube6.location = (-2.0, 12.0, 5.0)
ob_pcube6.rotation_euler = (1.571, -0.0, 0.0)
ob_pcube6.empty_image_offset = (0.0, 0.0)
ob_pcube6.color = (0.8, 0.8, 0.8, 1.0)
ob_pcube6.lineart.crease_threshold = 0.0
ob_transform36.parent = ob_pcube6
ob_transform36.location = (0.0, 0.0, 0.0)
ob_transform36.empty_image_offset = (0.0, 0.0)
ob_transform36.color = (0.8, 0.8, 0.8, 1.0)
ob_transform36.lineart.crease_threshold = 0.0
ob_pcube12.location = (-2.0, -18.0, 5.0)
ob_pcube12.rotation_euler = (1.571, -0.0, 0.0)
ob_pcube12.empty_image_offset = (0.0, 0.0)
ob_pcube12.color = (0.8, 0.8, 0.8, 1.0)
ob_pcube12.lineart.crease_threshold = 0.0
ob_transform30.parent = ob_pcube12
ob_transform30.location = (0.0, 0.0, 0.0)
ob_transform30.empty_image_offset = (0.0, 0.0)
ob_transform30.color = (0.8, 0.8, 0.8, 1.0)
ob_transform30.lineart.crease_threshold = 0.0
ob_pcube22.location = (-2.0, 6.0, 11.0)
ob_pcube22.rotation_euler = (1.571, -0.0, 0.0)
ob_pcube22.empty_image_offset = (0.0, 0.0)
ob_pcube22.color = (0.8, 0.8, 0.8, 1.0)
ob_pcube22.lineart.crease_threshold = 0.0
ob_transform20.parent = ob_pcube22
ob_transform20.location = (0.0, 0.0, 0.0)
ob_transform20.empty_image_offset = (0.0, 0.0)
ob_transform20.color = (0.8, 0.8, 0.8, 1.0)
ob_transform20.lineart.crease_threshold = 0.0
ob_pcube15.location = (-2.0, 4.0, 7.0)
ob_pcube15.rotation_euler = (1.571, -0.0, 0.0)
ob_pcube15.empty_image_offset = (0.0, 0.0)
ob_pcube15.color = (0.8, 0.8, 0.8, 1.0)
ob_pcube15.lineart.crease_threshold = 0.0
ob_transform27.parent = ob_pcube15
ob_transform27.location = (0.0, 0.0, 0.0)
ob_transform27.empty_image_offset = (0.0, 0.0)
ob_transform27.color = (0.8, 0.8, 0.8, 1.0)
ob_transform27.lineart.crease_threshold = 0.0
ob_pcube36.location = (-16.0, -21.0, 3.0)
ob_pcube36.rotation_euler = (1.571, -0.0, 0.0)
ob_pcube36.empty_image_offset = (0.0, 0.0)
ob_pcube36.color = (0.8, 0.8, 0.8, 1.0)
ob_pcube36.lineart.crease_threshold = 0.0
ob_transform6.parent = ob_pcube36
ob_transform6.location = (0.0, 0.0, 0.0)
ob_transform6.empty_image_offset = (0.0, 0.0)
ob_transform6.color = (0.8, 0.8, 0.8, 1.0)
ob_transform6.lineart.crease_threshold = 0.0
ob_pcube8.location = (-2.0, -8.0, 5.0)
ob_pcube8.rotation_euler = (1.571, -0.0, 0.0)
ob_pcube8.empty_image_offset = (0.0, 0.0)
ob_pcube8.color = (0.8, 0.8, 0.8, 1.0)
ob_pcube8.lineart.crease_threshold = 0.0
ob_transform34.parent = ob_pcube8
ob_transform34.location = (0.0, 0.0, 0.0)
ob_transform34.empty_image_offset = (0.0, 0.0)
ob_transform34.color = (0.8, 0.8, 0.8, 1.0)
ob_transform34.lineart.crease_threshold = 0.0
ob_pcube41.location = (-26.0, -21.0, 5.0)
ob_pcube41.rotation_euler = (1.571, -0.0, 0.0)
ob_pcube41.empty_image_offset = (0.0, 0.0)
ob_pcube41.color = (0.8, 0.8, 0.8, 1.0)
ob_pcube41.lineart.crease_threshold = 0.0
ob_transform1.parent = ob_pcube41
ob_transform1.location = (0.0, 0.0, 0.0)
ob_transform1.empty_image_offset = (0.0, 0.0)
ob_transform1.color = (0.8, 0.8, 0.8, 1.0)
ob_transform1.lineart.crease_threshold = 0.0
ob_pcube21.location = (-2.0, -14.0, 9.0)
ob_pcube21.rotation_euler = (1.571, -0.0, 0.0)
ob_pcube21.empty_image_offset = (0.0, 0.0)
ob_pcube21.color = (0.8, 0.8, 0.8, 1.0)
ob_pcube21.lineart.crease_threshold = 0.0
ob_transform21.parent = ob_pcube21
ob_transform21.location = (0.0, 0.0, 0.0)
ob_transform21.empty_image_offset = (0.0, 0.0)
ob_transform21.color = (0.8, 0.8, 0.8, 1.0)
ob_transform21.lineart.crease_threshold = 0.0
ob_pcube26.location = (-6.0, -24.0, 5.0)
ob_pcube26.rotation_euler = (1.571, -0.0, 0.0)
ob_pcube26.empty_image_offset = (0.0, 0.0)
ob_pcube26.color = (0.8, 0.8, 0.8, 1.0)
ob_pcube26.lineart.crease_threshold = 0.0
ob_transform16.parent = ob_pcube26
ob_transform16.location = (0.0, 0.0, 0.0)
ob_transform16.empty_image_offset = (0.0, 0.0)
ob_transform16.color = (0.8, 0.8, 0.8, 1.0)
ob_transform16.lineart.crease_threshold = 0.0
ob_pcube11.location = (-2.0, -15.0, 3.0)
ob_pcube11.rotation_euler = (1.571, -0.0, 0.0)
ob_pcube11.empty_image_offset = (0.0, 0.0)
ob_pcube11.color = (0.8, 0.8, 0.8, 1.0)
ob_pcube11.lineart.crease_threshold = 0.0
ob_transform31.parent = ob_pcube11
ob_transform31.location = (0.0, 0.0, 0.0)
ob_transform31.empty_image_offset = (0.0, 0.0)
ob_transform31.color = (0.8, 0.8, 0.8, 1.0)
ob_transform31.lineart.crease_threshold = 0.0
ob_pcube17.location = (-2.0, -16.0, 7.0)
ob_pcube17.rotation_euler = (1.571, -0.0, 0.0)
ob_pcube17.empty_image_offset = (0.0, 0.0)
ob_pcube17.color = (0.8, 0.8, 0.8, 1.0)
ob_pcube17.lineart.crease_threshold = 0.0
ob_transform25.parent = ob_pcube17
ob_transform25.location = (0.0, 0.0, 0.0)
ob_transform25.empty_image_offset = (0.0, 0.0)
ob_transform25.color = (0.8, 0.8, 0.8, 1.0)
ob_transform25.lineart.crease_threshold = 0.0
ob_pcube40.location = (-16.0, -21.0, 7.0)
ob_pcube40.rotation_euler = (1.571, -0.0, 0.0)
ob_pcube40.empty_image_offset = (0.0, 0.0)
ob_pcube40.color = (0.8, 0.8, 0.8, 1.0)
ob_pcube40.lineart.crease_threshold = 0.0
ob_transform2.parent = ob_pcube40
ob_transform2.location = (0.0, 0.0, 0.0)
ob_transform2.empty_image_offset = (0.0, 0.0)
ob_transform2.color = (0.8, 0.8, 0.8, 1.0)
ob_transform2.lineart.crease_threshold = 0.0
ob_pcube20.location = (-2.0, -4.0, 9.0)
ob_pcube20.rotation_euler = (1.571, -0.0, 0.0)
ob_pcube20.empty_image_offset = (0.0, 0.0)
ob_pcube20.color = (0.8, 0.8, 0.8, 1.0)
ob_pcube20.lineart.crease_threshold = 0.0
ob_transform22.parent = ob_pcube20
ob_transform22.location = (0.0, 0.0, 0.0)
ob_transform22.empty_image_offset = (0.0, 0.0)
ob_transform22.color = (0.8, 0.8, 0.8, 1.0)
ob_transform22.lineart.crease_threshold = 0.0
ob_pcube39.location = (-36.0, -23.0, 3.0)
ob_pcube39.rotation_euler = (1.571, -0.0, 0.0)
ob_pcube39.empty_image_offset = (0.0, 0.0)
ob_pcube39.color = (0.8, 0.8, 0.8, 1.0)
ob_pcube39.lineart.crease_threshold = 0.0
ob_transform3.parent = ob_pcube39
ob_transform3.location = (0.0, 0.0, 0.0)
ob_transform3.empty_image_offset = (0.0, 0.0)
ob_transform3.color = (0.8, 0.8, 0.8, 1.0)
ob_transform3.lineart.crease_threshold = 0.0
ob_pcube19.location = (-2.0, 6.0, 9.0)
ob_pcube19.rotation_euler = (1.571, -0.0, 0.0)
ob_pcube19.empty_image_offset = (0.0, 0.0)
ob_pcube19.color = (0.8, 0.8, 0.8, 1.0)
ob_pcube19.lineart.crease_threshold = 0.0
ob_transform23.parent = ob_pcube19
ob_transform23.location = (0.0, 0.0, 0.0)
ob_transform23.empty_image_offset = (0.0, 0.0)
ob_transform23.color = (0.8, 0.8, 0.8, 1.0)
ob_transform23.lineart.crease_threshold = 0.0
ob_pcube31.location = (-6.0, -24.0, 9.0)
ob_pcube31.rotation_euler = (1.571, -0.0, 0.0)
ob_pcube31.empty_image_offset = (0.0, 0.0)
ob_pcube31.color = (0.8, 0.8, 0.8, 1.0)
ob_pcube31.lineart.crease_threshold = 0.0
ob_transform11.parent = ob_pcube31
ob_transform11.location = (0.0, 0.0, 0.0)
ob_transform11.empty_image_offset = (0.0, 0.0)
ob_transform11.color = (0.8, 0.8, 0.8, 1.0)
ob_transform11.lineart.crease_threshold = 0.0
ob_pcube10.location = (-2.0, -10.0, 1.0)
ob_pcube10.rotation_euler = (1.571, -0.0, 0.0)
ob_pcube10.empty_image_offset = (0.0, 0.0)
ob_pcube10.color = (0.8, 0.8, 0.8, 1.0)
ob_pcube10.lineart.crease_threshold = 0.0
ob_transform32.parent = ob_pcube10
ob_transform32.location = (0.0, 0.0, 0.0)
ob_transform32.empty_image_offset = (0.0, 0.0)
ob_transform32.color = (0.8, 0.8, 0.8, 1.0)
ob_transform32.lineart.crease_threshold = 0.0
ob_pcube37.location = (-16.0, -23.0, 5.0)
ob_pcube37.rotation_euler = (1.571, -0.0, 0.0)
ob_pcube37.empty_image_offset = (0.0, 0.0)
ob_pcube37.color = (0.8, 0.8, 0.8, 1.0)
ob_pcube37.lineart.crease_threshold = 0.0
ob_transform5.parent = ob_pcube37
ob_transform5.location = (0.0, 0.0, 0.0)
ob_transform5.empty_image_offset = (0.0, 0.0)
ob_transform5.color = (0.8, 0.8, 0.8, 1.0)
ob_transform5.lineart.crease_threshold = 0.0
ob_pcube35.location = (-38.0, -21.0, 1.0)
ob_pcube35.rotation_euler = (1.571, -0.0, 0.0)
ob_pcube35.empty_image_offset = (0.0, 0.0)
ob_pcube35.color = (0.8, 0.8, 0.8, 1.0)
ob_pcube35.lineart.crease_threshold = 0.0
ob_transform7.parent = ob_pcube35
ob_transform7.location = (0.0, 0.0, 0.0)
ob_transform7.empty_image_offset = (0.0, 0.0)
ob_transform7.color = (0.8, 0.8, 0.8, 1.0)
ob_transform7.lineart.crease_threshold = 0.0
ob_polysurface1.location = (0.0, 0.0, 0.0)
ob_polysurface1.rotation_euler = (1.571, -0.0, 0.0)
ob_polysurface1.color = (0.8, 0.8, 0.8, 1.0)
ob_polysurface1.lineart.crease_threshold = 0.0
ob_pcube7.location = (-2.0, 2.0, 5.0)
ob_pcube7.rotation_euler = (1.571, -0.0, 0.0)
ob_pcube7.empty_image_offset = (0.0, 0.0)
ob_pcube7.color = (0.8, 0.8, 0.8, 1.0)
ob_pcube7.lineart.crease_threshold = 0.0
ob_transform35.parent = ob_pcube7
ob_transform35.location = (0.0, 0.0, 0.0)
ob_transform35.empty_image_offset = (0.0, 0.0)
ob_transform35.color = (0.8, 0.8, 0.8, 1.0)
ob_transform35.lineart.crease_threshold = 0.0
ob_pcube33.location = (-18.0, -21.0, 1.0)
ob_pcube33.rotation_euler = (1.571, -0.0, 0.0)
ob_pcube33.empty_image_offset = (0.0, 0.0)
ob_pcube33.color = (0.8, 0.8, 0.8, 1.0)
ob_pcube33.lineart.crease_threshold = 0.0
ob_transform9.parent = ob_pcube33
ob_transform9.location = (0.0, 0.0, 0.0)
ob_transform9.empty_image_offset = (0.0, 0.0)
ob_transform9.color = (0.8, 0.8, 0.8, 1.0)
ob_transform9.lineart.crease_threshold = 0.0
ob_pcube5.location = (-2.0, 15.0, 3.0)
ob_pcube5.rotation_euler = (1.571, -0.0, 0.0)
ob_pcube5.empty_image_offset = (0.0, 0.0)
ob_pcube5.color = (0.8, 0.8, 0.8, 1.0)
ob_pcube5.lineart.crease_threshold = 0.0
ob_transform37.parent = ob_pcube5
ob_transform37.location = (0.0, 0.0, 0.0)
ob_transform37.empty_image_offset = (0.0, 0.0)
ob_transform37.color = (0.8, 0.8, 0.8, 1.0)
ob_transform37.lineart.crease_threshold = 0.0
ob_pcube13.location = (-2.0, -20.0, 1.0)
ob_pcube13.rotation_euler = (1.571, -0.0, 0.0)
ob_pcube13.empty_image_offset = (0.0, 0.0)
ob_pcube13.color = (0.8, 0.8, 0.8, 1.0)
ob_pcube13.lineart.crease_threshold = 0.0
ob_transform29.parent = ob_pcube13
ob_transform29.location = (0.0, 0.0, 0.0)
ob_transform29.empty_image_offset = (0.0, 0.0)
ob_transform29.color = (0.8, 0.8, 0.8, 1.0)
ob_transform29.lineart.crease_threshold = 0.0
ob_pcube4.location = (-2.0, 10.0, 1.0)
ob_pcube4.rotation_euler = (1.571, -0.0, 0.0)
ob_pcube4.empty_image_offset = (0.0, 0.0)
ob_pcube4.color = (0.8, 0.8, 0.8, 1.0)
ob_pcube4.lineart.crease_threshold = 0.0
ob_transform38.parent = ob_pcube4
ob_transform38.location = (0.0, 0.0, 0.0)
ob_transform38.empty_image_offset = (0.0, 0.0)
ob_transform38.color = (0.8, 0.8, 0.8, 1.0)
ob_transform38.lineart.crease_threshold = 0.0
ob_pcube34.location = (-28.0, -21.0, 1.0)
ob_pcube34.rotation_euler = (1.571, -0.0, 0.0)
ob_pcube34.empty_image_offset = (0.0, 0.0)
ob_pcube34.color = (0.8, 0.8, 0.8, 1.0)
ob_pcube34.lineart.crease_threshold = 0.0
ob_transform8.parent = ob_pcube34
ob_transform8.location = (0.0, 0.0, 0.0)
ob_transform8.empty_image_offset = (0.0, 0.0)
ob_transform8.color = (0.8, 0.8, 0.8, 1.0)
ob_transform8.lineart.crease_threshold = 0.0
ob_pcube18.location = (-2.0, 16.0, 9.0)
ob_pcube18.rotation_euler = (1.571, -0.0, 0.0)
ob_pcube18.empty_image_offset = (0.0, 0.0)
ob_pcube18.color = (0.8, 0.8, 0.8, 1.0)
ob_pcube18.lineart.crease_threshold = 0.0
ob_transform24.parent = ob_pcube18
ob_transform24.location = (0.0, 0.0, 0.0)
ob_transform24.empty_image_offset = (0.0, 0.0)
ob_transform24.color = (0.8, 0.8, 0.8, 1.0)
ob_transform24.lineart.crease_threshold = 0.0
ob_pcube25.location = (-6.0, -23.0, 3.0)
ob_pcube25.rotation_euler = (1.571, -0.0, 0.0)
ob_pcube25.empty_image_offset = (0.0, 0.0)
ob_pcube25.color = (0.8, 0.8, 0.8, 1.0)
ob_pcube25.lineart.crease_threshold = 0.0
ob_transform17.parent = ob_pcube25
ob_transform17.location = (0.0, 0.0, 0.0)
ob_transform17.empty_image_offset = (0.0, 0.0)
ob_transform17.color = (0.8, 0.8, 0.8, 1.0)
ob_transform17.lineart.crease_threshold = 0.0
ob_pcube3.location = (-2.0, 5.0, 3.0)
ob_pcube3.rotation_euler = (1.571, -0.0, 0.0)
ob_pcube3.empty_image_offset = (0.0, 0.0)
ob_pcube3.color = (0.8, 0.8, 0.8, 1.0)
ob_pcube3.lineart.crease_threshold = 0.0
ob_transform39.parent = ob_pcube3
ob_transform39.location = (0.0, 0.0, 0.0)
ob_transform39.empty_image_offset = (0.0, 0.0)
ob_transform39.color = (0.8, 0.8, 0.8, 1.0)
ob_transform39.lineart.crease_threshold = 0.0
ob_pcube30.location = (-6.0, -24.0, 7.0)
ob_pcube30.rotation_euler = (1.571, -0.0, 0.0)
ob_pcube30.empty_image_offset = (0.0, 0.0)
ob_pcube30.color = (0.8, 0.8, 0.8, 1.0)
ob_pcube30.lineart.crease_threshold = 0.0
ob_transform12.parent = ob_pcube30
ob_transform12.location = (0.0, 0.0, 0.0)
ob_transform12.empty_image_offset = (0.0, 0.0)
ob_transform12.color = (0.8, 0.8, 0.8, 1.0)
ob_transform12.lineart.crease_threshold = 0.0

# ---- collection membership
col_collection_1.objects.link(ob_pcube9)
col_collection_1.objects.link(ob_transform33)
col_collection_1.objects.link(ob_pcube27)
col_collection_1.objects.link(ob_transform15)
col_collection_1.objects.link(ob_pcube16)
col_collection_1.objects.link(ob_transform26)
col_collection_1.objects.link(ob_pcube2)
col_collection_1.objects.link(ob_transform40)
col_collection_1.objects.link(ob_pcube14)
col_collection_1.objects.link(ob_transform28)
col_collection_1.objects.link(ob_pcube29)
col_collection_1.objects.link(ob_transform13)
col_collection_1.objects.link(ob_pcube38)
col_collection_1.objects.link(ob_transform4)
col_collection_1.objects.link(ob_pcube23)
col_collection_1.objects.link(ob_transform19)
col_collection_1.objects.link(ob_pcube28)
col_collection_1.objects.link(ob_transform14)
col_collection_1.objects.link(ob_pcube24)
col_collection_1.objects.link(ob_transform18)
col_collection_1.objects.link(ob_pcube32)
col_collection_1.objects.link(ob_transform10)
col_collection_1.objects.link(ob_pcube6)
col_collection_1.objects.link(ob_transform36)
col_collection_1.objects.link(ob_pcube12)
col_collection_1.objects.link(ob_transform30)
col_collection_1.objects.link(ob_pcube22)
col_collection_1.objects.link(ob_transform20)
col_collection_1.objects.link(ob_pcube15)
col_collection_1.objects.link(ob_transform27)
col_collection_1.objects.link(ob_pcube36)
col_collection_1.objects.link(ob_transform6)
col_collection_1.objects.link(ob_pcube8)
col_collection_1.objects.link(ob_transform34)
col_collection_1.objects.link(ob_pcube41)
col_collection_1.objects.link(ob_transform1)
col_collection_1.objects.link(ob_pcube21)
col_collection_1.objects.link(ob_transform21)
col_collection_1.objects.link(ob_pcube26)
col_collection_1.objects.link(ob_transform16)
col_collection_1.objects.link(ob_pcube11)
col_collection_1.objects.link(ob_transform31)
col_collection_1.objects.link(ob_pcube17)
col_collection_1.objects.link(ob_transform25)
col_collection_1.objects.link(ob_pcube40)
col_collection_1.objects.link(ob_transform2)
col_collection_1.objects.link(ob_pcube20)
col_collection_1.objects.link(ob_transform22)
col_collection_1.objects.link(ob_pcube39)
col_collection_1.objects.link(ob_transform3)
col_collection_1.objects.link(ob_pcube19)
col_collection_1.objects.link(ob_transform23)
col_collection_1.objects.link(ob_pcube31)
col_collection_1.objects.link(ob_transform11)
col_collection_1.objects.link(ob_pcube10)
col_collection_1.objects.link(ob_transform32)
col_collection_1.objects.link(ob_pcube37)
col_collection_1.objects.link(ob_transform5)
col_collection_1.objects.link(ob_pcube35)
col_collection_1.objects.link(ob_transform7)
col_collection_1.objects.link(ob_polysurface1)
col_collection_1.objects.link(ob_pcube7)
col_collection_1.objects.link(ob_transform35)
col_collection_1.objects.link(ob_pcube33)
col_collection_1.objects.link(ob_transform9)
col_collection_1.objects.link(ob_pcube5)
col_collection_1.objects.link(ob_transform37)
col_collection_1.objects.link(ob_pcube13)
col_collection_1.objects.link(ob_transform29)
col_collection_1.objects.link(ob_pcube4)
col_collection_1.objects.link(ob_transform38)
col_collection_1.objects.link(ob_pcube34)
col_collection_1.objects.link(ob_transform8)
col_collection_1.objects.link(ob_pcube18)
col_collection_1.objects.link(ob_transform24)
col_collection_1.objects.link(ob_pcube25)
col_collection_1.objects.link(ob_transform17)
col_collection_1.objects.link(ob_pcube3)
col_collection_1.objects.link(ob_transform39)
col_collection_1.objects.link(ob_pcube30)
col_collection_1.objects.link(ob_transform12)

# ---- scene / render settings (as saved in the file)
scene.frame_start = 1; scene.frame_end = 250; scene.frame_set(1)
scene.render.engine = 'BLENDER_EEVEE_NEXT'
scene.render.resolution_percentage = 50
scene.render.dither_intensity = 0.0
scene.cycles.use_denoising = False
scene.cycles.samples = 10
scene.cycles.sampling_pattern = 'TABULATED_SOBOL'
scene.cycles.light_sampling_threshold = 0.0
scene.cycles.use_adaptive_sampling = False
scene.cycles.use_light_tree = False
scene.cycles.blur_glossy = 0.0
scene.cycles.volume_bounces = 1
scene.cycles.pixel_filter_type = 'GAUSSIAN'
scene.cycles.sample_clamp_indirect = 0.0
scene.view_settings.view_transform = 'Standard'
bpy.context.view_layer.update()

# ---- added for rendering (the .blend has no active camera and no usable light): camera, sun
cam_auto = bpy.data.cameras.new('AutoCamera')
cam_auto.lens = 50.0
cam_auto.sensor_width = 36.0
cam_auto.clip_end = 1030.03
ob_auto_camera = bpy.data.objects.new('AutoCamera', cam_auto)
scene.collection.objects.link(ob_auto_camera)
ob_auto_camera.location = (36.6916, -72.43, 52.9533)
ob_auto_camera.rotation_euler = (1.09748, -7.21219e-08, 0.694738)
scene.camera = ob_auto_camera
light_auto_sun = bpy.data.lights.new('AutoSun', 'SUN')
light_auto_sun.energy = 3.0
light_auto_sun.angle = 0.0523599
ob_auto_sun = bpy.data.objects.new('AutoSun', light_auto_sun)
scene.collection.objects.link(ob_auto_sun)
ob_auto_sun.rotation_euler = (0.872665, 0.174533, 0.523599)
bpy.context.view_layer.update()
